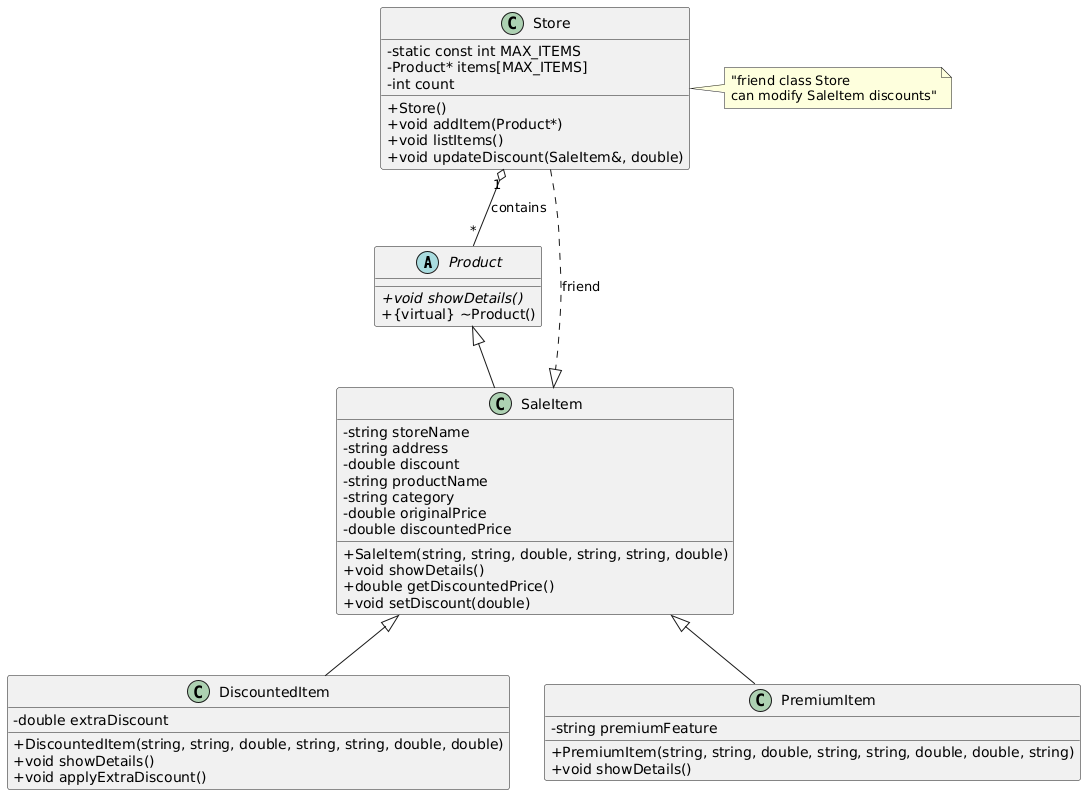

The diagram above was rendered by PlantUML. Its source (embedded in the PNG):
@startuml
skinparam classAttributeIconSize 0

abstract class Product {
    + {abstract} void showDetails()
    + {virtual} ~Product()
}

class SaleItem {
    - string storeName
    - string address
    - double discount
    - string productName
    - string category
    - double originalPrice
    - double discountedPrice
    + SaleItem(string, string, double, string, string, double)
    + void showDetails()
    + double getDiscountedPrice()
    + void setDiscount(double)
}

class DiscountedItem {
    - double extraDiscount
    + DiscountedItem(string, string, double, string, string, double, double)
    + void showDetails()
    + void applyExtraDiscount()
}

class PremiumItem {
    - string premiumFeature
    + PremiumItem(string, string, double, string, string, double, double, string)
    + void showDetails()
}

class Store {
    - static const int MAX_ITEMS
    - Product* items[MAX_ITEMS]
    - int count
    + Store()
    + void addItem(Product*)
    + void listItems()
    + void updateDiscount(SaleItem&, double)
}

Product <|-- SaleItem

' Разделение на две ветви
SaleItem <|-- DiscountedItem
SaleItem <|-- PremiumItem

Store "1" o-- "*" Product : contains
Store ..|> SaleItem : friend

note right of Store : "friend class Store \ncan modify SaleItem discounts"
@enduml